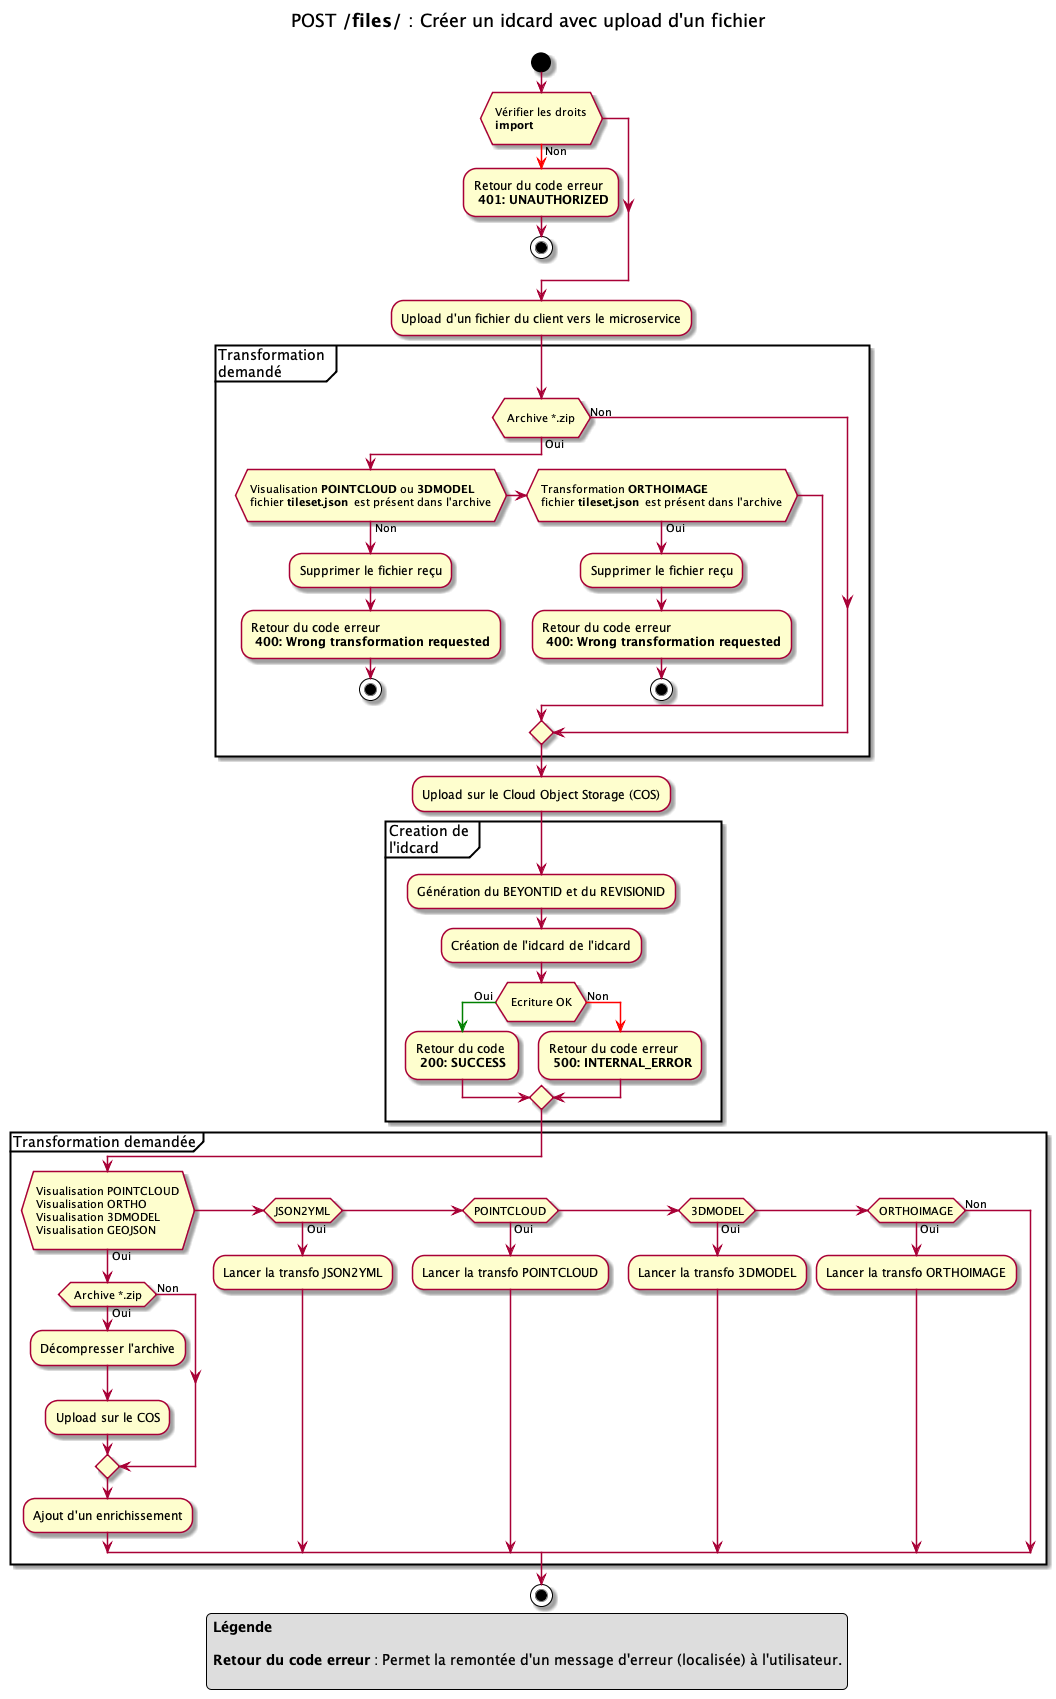

The diagram above was rendered by PlantUML. Its source (embedded in the PNG):
@startuml

title
POST **/files/** : Créer un idcard avec upload d'un fichier

end title

start
if ( \n Vérifier les droits \n **import** \n)
    -[#red]-> Non ;
    -Retour du code erreur \n **401: UNAUTHORIZED**
    stop
endif

-Upload d'un fichier du client vers le microservice

partition "Transformation \ndemandé" {
    if ( \n Archive *.zip \n ) then (Oui)
        if ( \n Visualisation **POINTCLOUD** ou **3DMODEL** \n fichier **tileset.json**  est présent dans l'archive \n ) then (Non) 
            -Supprimer le fichier reçu
            -Retour du code erreur \n **400: Wrong transformation requested**
            stop
        elseif ( \n Transformation **ORTHOIMAGE** \n fichier **tileset.json**  est présent dans l'archive \n ) then (Oui) 
            -Supprimer le fichier reçu
            -Retour du code erreur \n **400: Wrong transformation requested**
            stop
        endif
    else (Non)
    endif
}

-Upload sur le Cloud Object Storage (COS)

partition "Creation de \nl'idcard" {
    -Génération du BEYONTID et du REVISIONID
    -Création de l'idcard de l'idcard
    if ( \n Ecriture OK \n )
        -[#green]-> Oui ;
        -Retour du code \n **200: SUCCESS**
    else
        -[#red]-> Non ;
        -Retour du code erreur \n **500: INTERNAL_ERROR**
    endif
}

partition "Transformation demandée" {
    if ( \n Visualisation POINTCLOUD \n Visualisation ORTHO \n Visualisation 3DMODEL \n Visualisation GEOJSON \n ) then (Oui)
        if ( Archive *.zip ) then (Oui)
            -Décompresser l'archive
            -Upload sur le COS
        else (Non)
        endif
        -Ajout d'un enrichissement
    elseif (JSON2YML) then (Oui)
        -Lancer la transfo JSON2YML
    elseif (POINTCLOUD) then (Oui)
        -Lancer la transfo POINTCLOUD
    elseif (3DMODEL) then (Oui)
        -Lancer la transfo 3DMODEL
    elseif (ORTHOIMAGE) then (Oui)
        -Lancer la transfo ORTHOIMAGE
    else (Non)
    endif
}
stop

legend 
**Légende**

**Retour du code erreur** : Permet la remontée d'un message d'erreur (localisée) à l'utilisateur.

endlegend

@enduml